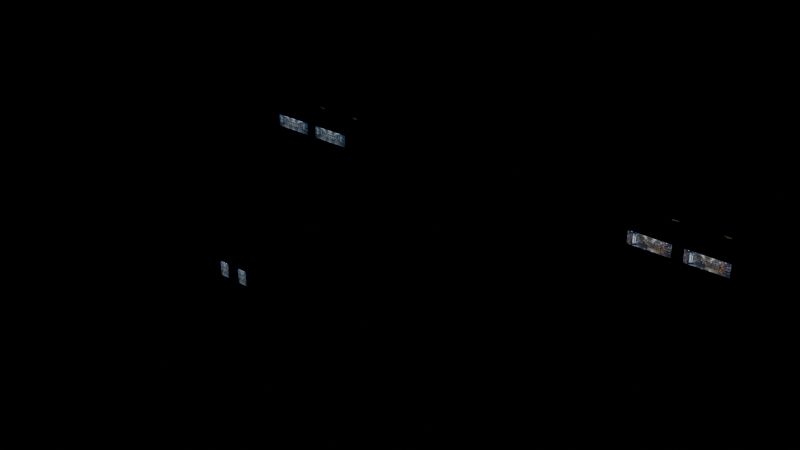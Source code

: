# Source: shop-detail.blend  (saved by Blender 4.3.34; exported with 4.5.12 LTS)
import bpy
from mathutils import Matrix  # noqa: F401  (used for matrix-valued properties, if any)

bpy.ops.wm.read_factory_settings(use_empty=True)
scene = bpy.context.scene
scene.name = 'Scene'

# ---- collections
col_hr_shop_detail = bpy.data.collections.new('HR_SHOP_DETAIL'); scene.collection.children.link(col_hr_shop_detail)

# ---- images (referenced by path relative to the original .blend; pixels are not part of the script)
import os
ASSET_DIR = os.environ.get("B2B_ASSET_DIR", "")  # directory of the original .blend (textures are referenced by path, not embedded)
HERE = os.path.dirname(os.path.abspath(__file__))  # packed textures are extracted next to this script under _unpacked/

def load_image(name, relpath, width, height, colorspace="sRGB"):
    """Load a texture the original file referenced (path relative to the .blend, or extracted next to this script)."""
    p = next((c for c in (os.path.join(HERE, relpath), os.path.join(ASSET_DIR, relpath)) if relpath and os.path.exists(c)), "")
    if p:
        img = bpy.data.images.load(p, check_existing=True)
        img.name = name
    else:  # same state as the original file: an image datablock whose file is absent (Cycles renders it pink)
        img = bpy.data.images.new(name, width, height)
        img.source = "FILE"
        img.filepath = "//" + (relpath or name)
    img.colorspace_settings.name = colorspace
    return img
img_launderette_interior_webp = load_image('launderette-interior.webp', '_unpacked/launderette-interior.5bd8dfd8.webp', 1024, 512, 'sRGB')
img_corner_shop_interior_webp = load_image('corner-shop-interior.webp', '_unpacked/corner-shop-interior.69ab5cd5.webp', 1024, 512, 'sRGB')

# ---- materials (node trees are filled in below, after node groups)
mat_hr_shop_image_laundry = bpy.data.materials.new('hr_shop_image_laundry')
mat_hr_shop_image_laundry.use_backface_culling = True
mat_hr_shop_fitting = bpy.data.materials.new('hr_shop_fitting')
mat_hr_shop_fitting.use_backface_culling = True
mat_hr_shop_strip = bpy.data.materials.new('hr_shop_strip')
mat_hr_shop_strip.use_backface_culling = True
mat_hr_shop_image_corner = bpy.data.materials.new('hr_shop_image_corner')
mat_hr_shop_image_corner.use_backface_culling = True

# ---- material node trees
mat_hr_shop_image_laundry.use_nodes = True; mat_hr_shop_image_laundry.node_tree.nodes.clear()
_N = mat_hr_shop_image_laundry.node_tree.nodes; _L = mat_hr_shop_image_laundry.node_tree.links
n0 = _N.new('ShaderNodeBsdfPrincipled'); n0.name = 'Principled BSDF'; n0.location = (10, 300)
n0.inputs[2].default_value = 0.75
n0.inputs[28].default_value = 0.9
n1 = _N.new('ShaderNodeOutputMaterial'); n1.name = 'Material Output'; n1.location = (300, 300)
n2 = _N.new('ShaderNodeTexImage'); n2.name = 'Image Texture'; n2.location = (0, 0)
n2.image = img_launderette_interior_webp
_L.new(n0.outputs[0], n1.inputs[0])
_L.new(n2.outputs[0], n0.inputs[0])
_L.new(n2.outputs[0], n0.inputs[27])
n1.is_active_output = True
mat_hr_shop_fitting.use_nodes = True; mat_hr_shop_fitting.node_tree.nodes.clear()
_N = mat_hr_shop_fitting.node_tree.nodes; _L = mat_hr_shop_fitting.node_tree.links
n0 = _N.new('ShaderNodeBsdfPrincipled'); n0.name = 'Principled BSDF'; n0.location = (10, 300)
n0.inputs[0].default_value = (0.13, 0.15, 0.15, 1.0)
n0.inputs[1].default_value = 0.4
n0.inputs[2].default_value = 0.75
n1 = _N.new('ShaderNodeOutputMaterial'); n1.name = 'Material Output'; n1.location = (300, 300)
_L.new(n0.outputs[0], n1.inputs[0])
n1.is_active_output = True
mat_hr_shop_strip.use_nodes = True; mat_hr_shop_strip.node_tree.nodes.clear()
_N = mat_hr_shop_strip.node_tree.nodes; _L = mat_hr_shop_strip.node_tree.links
n0 = _N.new('ShaderNodeBsdfPrincipled'); n0.name = 'Principled BSDF'; n0.location = (10, 300)
n0.inputs[0].default_value = (0.9, 0.8, 0.6, 1.0)
n0.inputs[2].default_value = 0.75
n0.inputs[27].default_value = (1.0, 0.8, 0.5, 1.0)
n0.inputs[28].default_value = 2.0
n1 = _N.new('ShaderNodeOutputMaterial'); n1.name = 'Material Output'; n1.location = (300, 300)
_L.new(n0.outputs[0], n1.inputs[0])
n1.is_active_output = True
mat_hr_shop_image_corner.use_nodes = True; mat_hr_shop_image_corner.node_tree.nodes.clear()
_N = mat_hr_shop_image_corner.node_tree.nodes; _L = mat_hr_shop_image_corner.node_tree.links
n0 = _N.new('ShaderNodeBsdfPrincipled'); n0.name = 'Principled BSDF'; n0.location = (10, 300)
n0.inputs[2].default_value = 0.75
n0.inputs[28].default_value = 0.9
n1 = _N.new('ShaderNodeOutputMaterial'); n1.name = 'Material Output'; n1.location = (300, 300)
n2 = _N.new('ShaderNodeTexImage'); n2.name = 'Image Texture'; n2.location = (0, 0)
n2.image = img_corner_shop_interior_webp
_L.new(n0.outputs[0], n1.inputs[0])
_L.new(n2.outputs[0], n0.inputs[0])
_L.new(n2.outputs[0], n0.inputs[27])
n1.is_active_output = True

# ---- meshes
me_w_shops_interior___hr_shop_image_laundry = bpy.data.meshes.new('W-shops/interior / hr_shop_image_laundry')
me_w_shops_interior___hr_shop_image_laundry.from_pydata([(-40.05, 3.205, 0.28), (-47.74, 3.205, 0.28), (-47.74, 3.205, 2.67), (-40.05, 3.205, 2.67), (-30.26, 3.205, 0.28), (-37.95, 3.205, 0.28), (-37.95, 3.205, 2.67), (-30.26, 3.205, 2.67)], [], [(0, 1, 2, 3), (4, 5, 6, 7)])
_uv = me_w_shops_interior___hr_shop_image_laundry.uv_layers.new(name='UVMap')
_uv.uv.foreach_set('vector', [0.0, 0.0, 1.0, 0.0, 1.0, 1.0, 0.0, 1.0, 0.0, 0.0, 1.0, 0.0, 1.0, 1.0, 0.0, 1.0])
_ca = me_w_shops_interior___hr_shop_image_laundry.color_attributes.new('Col', 'FLOAT_COLOR', 'CORNER')
_ca.data.foreach_set('color', [1.0, 1.0, 1.0, 1.0, 1.0, 1.0, 1.0, 1.0, 1.0, 1.0, 1.0, 1.0, 1.0, 1.0, 1.0, 1.0, 1.0, 1.0, 1.0, 1.0, 1.0, 1.0, 1.0, 1.0, 1.0, 1.0, 1.0, 1.0, 1.0, 1.0, 1.0, 1.0])
me_w_shops_interior___hr_shop_image_laundry.materials.append(mat_hr_shop_image_laundry)
me_w_shops_interior___hr_shop_image_laundry.update()
me_w_shops_interior___hr_shop_fitting = bpy.data.meshes.new('W-shops/interior / hr_shop_fitting')
me_w_shops_interior___hr_shop_fitting.from_pydata([(-42.8, 10.95, 2.65), (-42.8, 11.2, 2.65), (-42.8, 11.2, 2.75), (-42.8, 10.95, 2.75), (-44.2, 11.2, 2.65), (-44.2, 10.95, 2.65), (-44.2, 10.95, 2.75), (-44.2, 11.2, 2.75), (-44.2, 10.95, 2.75), (-42.8, 10.95, 2.75), (-42.8, 11.2, 2.75), (-44.2, 11.2, 2.75), (-44.2, 11.2, 2.65), (-42.8, 11.2, 2.65), (-42.8, 10.95, 2.65), (-44.2, 10.95, 2.65), (-44.2, 10.95, 2.65), (-42.8, 10.95, 2.65), (-42.8, 10.95, 2.75), (-44.2, 10.95, 2.75), (-42.8, 11.2, 2.65), (-44.2, 11.2, 2.65), (-44.2, 11.2, 2.75), (-42.8, 11.2, 2.75), (-33.8, 10.95, 2.65), (-33.8, 11.2, 2.65), (-33.8, 11.2, 2.75), (-33.8, 10.95, 2.75), (-35.2, 11.2, 2.65), (-35.2, 10.95, 2.65), (-35.2, 10.95, 2.75), (-35.2, 11.2, 2.75), (-35.2, 10.95, 2.75), (-33.8, 10.95, 2.75), (-33.8, 11.2, 2.75), (-35.2, 11.2, 2.75), (-35.2, 11.2, 2.65), (-33.8, 11.2, 2.65), (-33.8, 10.95, 2.65), (-35.2, 10.95, 2.65), (-35.2, 10.95, 2.65), (-33.8, 10.95, 2.65), (-33.8, 10.95, 2.75), (-35.2, 10.95, 2.75), (-33.8, 11.2, 2.65), (-35.2, 11.2, 2.65), (-35.2, 11.2, 2.75), (-33.8, 11.2, 2.75)], [], [(0, 1, 2, 3), (4, 5, 6, 7), (8, 9, 10, 11), (12, 13, 14, 15), (16, 17, 18, 19), (20, 21, 22, 23), (24, 25, 26, 27), (28, 29, 30, 31), (32, 33, 34, 35), (36, 37, 38, 39), (40, 41, 42, 43), (44, 45, 46, 47)])
_uv = me_w_shops_interior___hr_shop_fitting.uv_layers.new(name='UVMap')
_uv.uv.foreach_set('vector', [0.0, 0.0, 1.0, 0.0, 1.0, 1.0, 0.0, 1.0, 0.0, 0.0, 1.0, 0.0, 1.0, 1.0, 0.0, 1.0, 0.0, 0.0, 1.0, 0.0, 1.0, 1.0, 0.0, 1.0, 0.0, 0.0, 1.0, 0.0, 1.0, 1.0, 0.0, 1.0, 0.0, 0.0, 1.0, 0.0, 1.0, 1.0, 0.0, 1.0, 0.0, 0.0, 1.0, 0.0, 1.0, 1.0, 0.0, 1.0, 0.0, 0.0, 1.0, 0.0, 1.0, 1.0, 0.0, 1.0, 0.0, 0.0, 1.0, 0.0, 1.0, 1.0, 0.0, 1.0, 0.0, 0.0, 1.0, 0.0, 1.0, 1.0, 0.0, 1.0, 0.0, 0.0, 1.0, 0.0, 1.0, 1.0, 0.0, 1.0, 0.0, 0.0, 1.0, 0.0, 1.0, 1.0, 0.0, 1.0, 0.0, 0.0, 1.0, 0.0, 1.0, 1.0, 0.0, 1.0])
_ca = me_w_shops_interior___hr_shop_fitting.color_attributes.new('Col', 'FLOAT_COLOR', 'CORNER')
_ca.data.foreach_set('color', [1.0, 1.0, 1.0, 1.0, 1.0, 1.0, 1.0, 1.0, 1.0, 1.0, 1.0, 1.0, 1.0, 1.0, 1.0, 1.0, 1.0, 1.0, 1.0, 1.0, 1.0, 1.0, 1.0, 1.0, 1.0, 1.0, 1.0, 1.0, 1.0, 1.0, 1.0, 1.0, 1.0, 1.0, 1.0, 1.0, 1.0, 1.0, 1.0, 1.0, 1.0, 1.0, 1.0, 1.0, 1.0, 1.0, 1.0, 1.0, 1.0, 1.0, 1.0, 1.0, 1.0, 1.0, 1.0, 1.0, 1.0, 1.0, 1.0, 1.0, 1.0, 1.0, 1.0, 1.0, 1.0, 1.0, 1.0, 1.0, 1.0, 1.0, 1.0, 1.0, 1.0, 1.0, 1.0, 1.0, 1.0, 1.0, 1.0, 1.0, 1.0, 1.0, 1.0, 1.0, 1.0, 1.0, 1.0, 1.0, 1.0, 1.0, 1.0, 1.0, 1.0, 1.0, 1.0, 1.0, 1.0, 1.0, 1.0, 1.0, 1.0, 1.0, 1.0, 1.0, 1.0, 1.0, 1.0, 1.0, 1.0, 1.0, 1.0, 1.0, 1.0, 1.0, 1.0, 1.0, 1.0, 1.0, 1.0, 1.0, 1.0, 1.0, 1.0, 1.0, 1.0, 1.0, 1.0, 1.0, 1.0, 1.0, 1.0, 1.0, 1.0, 1.0, 1.0, 1.0, 1.0, 1.0, 1.0, 1.0, 1.0, 1.0, 1.0, 1.0, 1.0, 1.0, 1.0, 1.0, 1.0, 1.0, 1.0, 1.0, 1.0, 1.0, 1.0, 1.0, 1.0, 1.0, 1.0, 1.0, 1.0, 1.0, 1.0, 1.0, 1.0, 1.0, 1.0, 1.0, 1.0, 1.0, 1.0, 1.0, 1.0, 1.0, 1.0, 1.0, 1.0, 1.0, 1.0, 1.0, 1.0, 1.0, 1.0, 1.0, 1.0, 1.0, 1.0, 1.0, 1.0, 1.0, 1.0, 1.0])
me_w_shops_interior___hr_shop_fitting.materials.append(mat_hr_shop_fitting)
me_w_shops_interior___hr_shop_fitting.update()
me_w_shops_interior___hr_shop_strip = bpy.data.meshes.new('W-shops/interior / hr_shop_strip')
me_w_shops_interior___hr_shop_strip.from_pydata([(-44.14, 11.18, 2.635), (-42.86, 11.18, 2.635), (-42.86, 10.97, 2.635), (-44.14, 10.97, 2.635), (-35.14, 11.18, 2.635), (-33.86, 11.18, 2.635), (-33.86, 10.97, 2.635), (-35.14, 10.97, 2.635)], [], [(0, 1, 2, 3), (4, 5, 6, 7)])
_uv = me_w_shops_interior___hr_shop_strip.uv_layers.new(name='UVMap')
_uv.uv.foreach_set('vector', [0.0, 0.0, 1.0, 0.0, 1.0, 1.0, 0.0, 1.0, 0.0, 0.0, 1.0, 0.0, 1.0, 1.0, 0.0, 1.0])
_ca = me_w_shops_interior___hr_shop_strip.color_attributes.new('Col', 'FLOAT_COLOR', 'CORNER')
_ca.data.foreach_set('color', [1.0, 1.0, 1.0, 1.0, 1.0, 1.0, 1.0, 1.0, 1.0, 1.0, 1.0, 1.0, 1.0, 1.0, 1.0, 1.0, 1.0, 1.0, 1.0, 1.0, 1.0, 1.0, 1.0, 1.0, 1.0, 1.0, 1.0, 1.0, 1.0, 1.0, 1.0, 1.0])
me_w_shops_interior___hr_shop_strip.materials.append(mat_hr_shop_strip)
me_w_shops_interior___hr_shop_strip.update()
me_e_shop_interior___hr_shop_image_corner = bpy.data.meshes.new('E-shop/interior / hr_shop_image_corner')
me_e_shop_interior___hr_shop_image_corner.from_pydata([(37.95, 3.205, 0.28), (30.26, 3.205, 0.28), (30.26, 3.205, 2.67), (37.95, 3.205, 2.67), (47.74, 3.205, 0.28), (40.05, 3.205, 0.28), (40.05, 3.205, 2.67), (47.74, 3.205, 2.67)], [], [(0, 1, 2, 3), (4, 5, 6, 7)])
_uv = me_e_shop_interior___hr_shop_image_corner.uv_layers.new(name='UVMap')
_uv.uv.foreach_set('vector', [0.0, 0.0, 1.0, 0.0, 1.0, 1.0, 0.0, 1.0, 0.0, 0.0, 1.0, 0.0, 1.0, 1.0, 0.0, 1.0])
_ca = me_e_shop_interior___hr_shop_image_corner.color_attributes.new('Col', 'FLOAT_COLOR', 'CORNER')
_ca.data.foreach_set('color', [1.0, 1.0, 1.0, 1.0, 1.0, 1.0, 1.0, 1.0, 1.0, 1.0, 1.0, 1.0, 1.0, 1.0, 1.0, 1.0, 1.0, 1.0, 1.0, 1.0, 1.0, 1.0, 1.0, 1.0, 1.0, 1.0, 1.0, 1.0, 1.0, 1.0, 1.0, 1.0])
me_e_shop_interior___hr_shop_image_corner.materials.append(mat_hr_shop_image_corner)
me_e_shop_interior___hr_shop_image_corner.update()
me_e_shop_interior___hr_shop_fitting = bpy.data.meshes.new('E-shop/interior / hr_shop_fitting')
me_e_shop_interior___hr_shop_fitting.from_pydata([(35.2, 10.95, 2.65), (35.2, 11.2, 2.65), (35.2, 11.2, 2.75), (35.2, 10.95, 2.75), (33.8, 11.2, 2.65), (33.8, 10.95, 2.65), (33.8, 10.95, 2.75), (33.8, 11.2, 2.75), (33.8, 10.95, 2.75), (35.2, 10.95, 2.75), (35.2, 11.2, 2.75), (33.8, 11.2, 2.75), (33.8, 11.2, 2.65), (35.2, 11.2, 2.65), (35.2, 10.95, 2.65), (33.8, 10.95, 2.65), (33.8, 10.95, 2.65), (35.2, 10.95, 2.65), (35.2, 10.95, 2.75), (33.8, 10.95, 2.75), (35.2, 11.2, 2.65), (33.8, 11.2, 2.65), (33.8, 11.2, 2.75), (35.2, 11.2, 2.75), (44.2, 10.95, 2.65), (44.2, 11.2, 2.65), (44.2, 11.2, 2.75), (44.2, 10.95, 2.75), (42.8, 11.2, 2.65), (42.8, 10.95, 2.65), (42.8, 10.95, 2.75), (42.8, 11.2, 2.75), (42.8, 10.95, 2.75), (44.2, 10.95, 2.75), (44.2, 11.2, 2.75), (42.8, 11.2, 2.75), (42.8, 11.2, 2.65), (44.2, 11.2, 2.65), (44.2, 10.95, 2.65), (42.8, 10.95, 2.65), (42.8, 10.95, 2.65), (44.2, 10.95, 2.65), (44.2, 10.95, 2.75), (42.8, 10.95, 2.75), (44.2, 11.2, 2.65), (42.8, 11.2, 2.65), (42.8, 11.2, 2.75), (44.2, 11.2, 2.75)], [], [(0, 1, 2, 3), (4, 5, 6, 7), (8, 9, 10, 11), (12, 13, 14, 15), (16, 17, 18, 19), (20, 21, 22, 23), (24, 25, 26, 27), (28, 29, 30, 31), (32, 33, 34, 35), (36, 37, 38, 39), (40, 41, 42, 43), (44, 45, 46, 47)])
_uv = me_e_shop_interior___hr_shop_fitting.uv_layers.new(name='UVMap')
_uv.uv.foreach_set('vector', [0.0, 0.0, 1.0, 0.0, 1.0, 1.0, 0.0, 1.0, 0.0, 0.0, 1.0, 0.0, 1.0, 1.0, 0.0, 1.0, 0.0, 0.0, 1.0, 0.0, 1.0, 1.0, 0.0, 1.0, 0.0, 0.0, 1.0, 0.0, 1.0, 1.0, 0.0, 1.0, 0.0, 0.0, 1.0, 0.0, 1.0, 1.0, 0.0, 1.0, 0.0, 0.0, 1.0, 0.0, 1.0, 1.0, 0.0, 1.0, 0.0, 0.0, 1.0, 0.0, 1.0, 1.0, 0.0, 1.0, 0.0, 0.0, 1.0, 0.0, 1.0, 1.0, 0.0, 1.0, 0.0, 0.0, 1.0, 0.0, 1.0, 1.0, 0.0, 1.0, 0.0, 0.0, 1.0, 0.0, 1.0, 1.0, 0.0, 1.0, 0.0, 0.0, 1.0, 0.0, 1.0, 1.0, 0.0, 1.0, 0.0, 0.0, 1.0, 0.0, 1.0, 1.0, 0.0, 1.0])
_ca = me_e_shop_interior___hr_shop_fitting.color_attributes.new('Col', 'FLOAT_COLOR', 'CORNER')
_ca.data.foreach_set('color', [1.0, 1.0, 1.0, 1.0, 1.0, 1.0, 1.0, 1.0, 1.0, 1.0, 1.0, 1.0, 1.0, 1.0, 1.0, 1.0, 1.0, 1.0, 1.0, 1.0, 1.0, 1.0, 1.0, 1.0, 1.0, 1.0, 1.0, 1.0, 1.0, 1.0, 1.0, 1.0, 1.0, 1.0, 1.0, 1.0, 1.0, 1.0, 1.0, 1.0, 1.0, 1.0, 1.0, 1.0, 1.0, 1.0, 1.0, 1.0, 1.0, 1.0, 1.0, 1.0, 1.0, 1.0, 1.0, 1.0, 1.0, 1.0, 1.0, 1.0, 1.0, 1.0, 1.0, 1.0, 1.0, 1.0, 1.0, 1.0, 1.0, 1.0, 1.0, 1.0, 1.0, 1.0, 1.0, 1.0, 1.0, 1.0, 1.0, 1.0, 1.0, 1.0, 1.0, 1.0, 1.0, 1.0, 1.0, 1.0, 1.0, 1.0, 1.0, 1.0, 1.0, 1.0, 1.0, 1.0, 1.0, 1.0, 1.0, 1.0, 1.0, 1.0, 1.0, 1.0, 1.0, 1.0, 1.0, 1.0, 1.0, 1.0, 1.0, 1.0, 1.0, 1.0, 1.0, 1.0, 1.0, 1.0, 1.0, 1.0, 1.0, 1.0, 1.0, 1.0, 1.0, 1.0, 1.0, 1.0, 1.0, 1.0, 1.0, 1.0, 1.0, 1.0, 1.0, 1.0, 1.0, 1.0, 1.0, 1.0, 1.0, 1.0, 1.0, 1.0, 1.0, 1.0, 1.0, 1.0, 1.0, 1.0, 1.0, 1.0, 1.0, 1.0, 1.0, 1.0, 1.0, 1.0, 1.0, 1.0, 1.0, 1.0, 1.0, 1.0, 1.0, 1.0, 1.0, 1.0, 1.0, 1.0, 1.0, 1.0, 1.0, 1.0, 1.0, 1.0, 1.0, 1.0, 1.0, 1.0, 1.0, 1.0, 1.0, 1.0, 1.0, 1.0, 1.0, 1.0, 1.0, 1.0, 1.0, 1.0])
me_e_shop_interior___hr_shop_fitting.materials.append(mat_hr_shop_fitting)
me_e_shop_interior___hr_shop_fitting.update()
me_e_shop_interior___hr_shop_strip = bpy.data.meshes.new('E-shop/interior / hr_shop_strip')
me_e_shop_interior___hr_shop_strip.from_pydata([(33.86, 11.18, 2.635), (35.14, 11.18, 2.635), (35.14, 10.97, 2.635), (33.86, 10.97, 2.635), (42.86, 11.18, 2.635), (44.14, 11.18, 2.635), (44.14, 10.97, 2.635), (42.86, 10.97, 2.635)], [], [(0, 1, 2, 3), (4, 5, 6, 7)])
_uv = me_e_shop_interior___hr_shop_strip.uv_layers.new(name='UVMap')
_uv.uv.foreach_set('vector', [0.0, 0.0, 1.0, 0.0, 1.0, 1.0, 0.0, 1.0, 0.0, 0.0, 1.0, 0.0, 1.0, 1.0, 0.0, 1.0])
_ca = me_e_shop_interior___hr_shop_strip.color_attributes.new('Col', 'FLOAT_COLOR', 'CORNER')
_ca.data.foreach_set('color', [1.0, 1.0, 1.0, 1.0, 1.0, 1.0, 1.0, 1.0, 1.0, 1.0, 1.0, 1.0, 1.0, 1.0, 1.0, 1.0, 1.0, 1.0, 1.0, 1.0, 1.0, 1.0, 1.0, 1.0, 1.0, 1.0, 1.0, 1.0, 1.0, 1.0, 1.0, 1.0])
me_e_shop_interior___hr_shop_strip.materials.append(mat_hr_shop_strip)
me_e_shop_interior___hr_shop_strip.update()
me_c_store_interior___hr_shop_image_laundry = bpy.data.meshes.new('C-store/interior / hr_shop_image_laundry')
me_c_store_interior___hr_shop_image_laundry.from_pydata([(-10.05, -44.79, 0.28), (-11.74, -44.79, 0.28), (-11.74, -44.79, 2.67), (-10.05, -44.79, 2.67), (-6.26, -44.79, 0.28), (-7.95, -44.79, 0.28), (-7.95, -44.79, 2.67), (-6.26, -44.79, 2.67)], [], [(0, 1, 2, 3), (4, 5, 6, 7)])
_uv = me_c_store_interior___hr_shop_image_laundry.uv_layers.new(name='UVMap')
_uv.uv.foreach_set('vector', [0.0, 0.0, 1.0, 0.0, 1.0, 1.0, 0.0, 1.0, 0.0, 0.0, 1.0, 0.0, 1.0, 1.0, 0.0, 1.0])
_ca = me_c_store_interior___hr_shop_image_laundry.color_attributes.new('Col', 'FLOAT_COLOR', 'CORNER')
_ca.data.foreach_set('color', [1.0, 1.0, 1.0, 1.0, 1.0, 1.0, 1.0, 1.0, 1.0, 1.0, 1.0, 1.0, 1.0, 1.0, 1.0, 1.0, 1.0, 1.0, 1.0, 1.0, 1.0, 1.0, 1.0, 1.0, 1.0, 1.0, 1.0, 1.0, 1.0, 1.0, 1.0, 1.0])
me_c_store_interior___hr_shop_image_laundry.materials.append(mat_hr_shop_image_laundry)
me_c_store_interior___hr_shop_image_laundry.update()
me_c_store_interior___hr_shop_fitting = bpy.data.meshes.new('C-store/interior / hr_shop_fitting')
me_c_store_interior___hr_shop_fitting.from_pydata([(-9.8, -28.05, 2.65), (-9.8, -27.8, 2.65), (-9.8, -27.8, 2.75), (-9.8, -28.05, 2.75), (-11.2, -27.8, 2.65), (-11.2, -28.05, 2.65), (-11.2, -28.05, 2.75), (-11.2, -27.8, 2.75), (-11.2, -28.05, 2.75), (-9.8, -28.05, 2.75), (-9.8, -27.8, 2.75), (-11.2, -27.8, 2.75), (-11.2, -27.8, 2.65), (-9.8, -27.8, 2.65), (-9.8, -28.05, 2.65), (-11.2, -28.05, 2.65), (-11.2, -28.05, 2.65), (-9.8, -28.05, 2.65), (-9.8, -28.05, 2.75), (-11.2, -28.05, 2.75), (-9.8, -27.8, 2.65), (-11.2, -27.8, 2.65), (-11.2, -27.8, 2.75), (-9.8, -27.8, 2.75), (-6.8, -28.05, 2.65), (-6.8, -27.8, 2.65), (-6.8, -27.8, 2.75), (-6.8, -28.05, 2.75), (-8.2, -27.8, 2.65), (-8.2, -28.05, 2.65), (-8.2, -28.05, 2.75), (-8.2, -27.8, 2.75), (-8.2, -28.05, 2.75), (-6.8, -28.05, 2.75), (-6.8, -27.8, 2.75), (-8.2, -27.8, 2.75), (-8.2, -27.8, 2.65), (-6.8, -27.8, 2.65), (-6.8, -28.05, 2.65), (-8.2, -28.05, 2.65), (-8.2, -28.05, 2.65), (-6.8, -28.05, 2.65), (-6.8, -28.05, 2.75), (-8.2, -28.05, 2.75), (-6.8, -27.8, 2.65), (-8.2, -27.8, 2.65), (-8.2, -27.8, 2.75), (-6.8, -27.8, 2.75)], [], [(0, 1, 2, 3), (4, 5, 6, 7), (8, 9, 10, 11), (12, 13, 14, 15), (16, 17, 18, 19), (20, 21, 22, 23), (24, 25, 26, 27), (28, 29, 30, 31), (32, 33, 34, 35), (36, 37, 38, 39), (40, 41, 42, 43), (44, 45, 46, 47)])
_uv = me_c_store_interior___hr_shop_fitting.uv_layers.new(name='UVMap')
_uv.uv.foreach_set('vector', [0.0, 0.0, 1.0, 0.0, 1.0, 1.0, 0.0, 1.0, 0.0, 0.0, 1.0, 0.0, 1.0, 1.0, 0.0, 1.0, 0.0, 0.0, 1.0, 0.0, 1.0, 1.0, 0.0, 1.0, 0.0, 0.0, 1.0, 0.0, 1.0, 1.0, 0.0, 1.0, 0.0, 0.0, 1.0, 0.0, 1.0, 1.0, 0.0, 1.0, 0.0, 0.0, 1.0, 0.0, 1.0, 1.0, 0.0, 1.0, 0.0, 0.0, 1.0, 0.0, 1.0, 1.0, 0.0, 1.0, 0.0, 0.0, 1.0, 0.0, 1.0, 1.0, 0.0, 1.0, 0.0, 0.0, 1.0, 0.0, 1.0, 1.0, 0.0, 1.0, 0.0, 0.0, 1.0, 0.0, 1.0, 1.0, 0.0, 1.0, 0.0, 0.0, 1.0, 0.0, 1.0, 1.0, 0.0, 1.0, 0.0, 0.0, 1.0, 0.0, 1.0, 1.0, 0.0, 1.0])
_ca = me_c_store_interior___hr_shop_fitting.color_attributes.new('Col', 'FLOAT_COLOR', 'CORNER')
_ca.data.foreach_set('color', [1.0, 1.0, 1.0, 1.0, 1.0, 1.0, 1.0, 1.0, 1.0, 1.0, 1.0, 1.0, 1.0, 1.0, 1.0, 1.0, 1.0, 1.0, 1.0, 1.0, 1.0, 1.0, 1.0, 1.0, 1.0, 1.0, 1.0, 1.0, 1.0, 1.0, 1.0, 1.0, 1.0, 1.0, 1.0, 1.0, 1.0, 1.0, 1.0, 1.0, 1.0, 1.0, 1.0, 1.0, 1.0, 1.0, 1.0, 1.0, 1.0, 1.0, 1.0, 1.0, 1.0, 1.0, 1.0, 1.0, 1.0, 1.0, 1.0, 1.0, 1.0, 1.0, 1.0, 1.0, 1.0, 1.0, 1.0, 1.0, 1.0, 1.0, 1.0, 1.0, 1.0, 1.0, 1.0, 1.0, 1.0, 1.0, 1.0, 1.0, 1.0, 1.0, 1.0, 1.0, 1.0, 1.0, 1.0, 1.0, 1.0, 1.0, 1.0, 1.0, 1.0, 1.0, 1.0, 1.0, 1.0, 1.0, 1.0, 1.0, 1.0, 1.0, 1.0, 1.0, 1.0, 1.0, 1.0, 1.0, 1.0, 1.0, 1.0, 1.0, 1.0, 1.0, 1.0, 1.0, 1.0, 1.0, 1.0, 1.0, 1.0, 1.0, 1.0, 1.0, 1.0, 1.0, 1.0, 1.0, 1.0, 1.0, 1.0, 1.0, 1.0, 1.0, 1.0, 1.0, 1.0, 1.0, 1.0, 1.0, 1.0, 1.0, 1.0, 1.0, 1.0, 1.0, 1.0, 1.0, 1.0, 1.0, 1.0, 1.0, 1.0, 1.0, 1.0, 1.0, 1.0, 1.0, 1.0, 1.0, 1.0, 1.0, 1.0, 1.0, 1.0, 1.0, 1.0, 1.0, 1.0, 1.0, 1.0, 1.0, 1.0, 1.0, 1.0, 1.0, 1.0, 1.0, 1.0, 1.0, 1.0, 1.0, 1.0, 1.0, 1.0, 1.0, 1.0, 1.0, 1.0, 1.0, 1.0, 1.0])
me_c_store_interior___hr_shop_fitting.materials.append(mat_hr_shop_fitting)
me_c_store_interior___hr_shop_fitting.update()
me_c_store_interior___hr_shop_strip = bpy.data.meshes.new('C-store/interior / hr_shop_strip')
me_c_store_interior___hr_shop_strip.from_pydata([(-11.14, -27.82, 2.635), (-9.86, -27.82, 2.635), (-9.86, -28.03, 2.635), (-11.14, -28.03, 2.635), (-8.14, -27.82, 2.635), (-6.86, -27.82, 2.635), (-6.86, -28.03, 2.635), (-8.14, -28.03, 2.635)], [], [(0, 1, 2, 3), (4, 5, 6, 7)])
_uv = me_c_store_interior___hr_shop_strip.uv_layers.new(name='UVMap')
_uv.uv.foreach_set('vector', [0.0, 0.0, 1.0, 0.0, 1.0, 1.0, 0.0, 1.0, 0.0, 0.0, 1.0, 0.0, 1.0, 1.0, 0.0, 1.0])
_ca = me_c_store_interior___hr_shop_strip.color_attributes.new('Col', 'FLOAT_COLOR', 'CORNER')
_ca.data.foreach_set('color', [1.0, 1.0, 1.0, 1.0, 1.0, 1.0, 1.0, 1.0, 1.0, 1.0, 1.0, 1.0, 1.0, 1.0, 1.0, 1.0, 1.0, 1.0, 1.0, 1.0, 1.0, 1.0, 1.0, 1.0, 1.0, 1.0, 1.0, 1.0, 1.0, 1.0, 1.0, 1.0])
me_c_store_interior___hr_shop_strip.materials.append(mat_hr_shop_strip)
me_c_store_interior___hr_shop_strip.update()

# ---- objects
ob_w_shops_interior___hr_shop_image_laundry = bpy.data.objects.new('W-shops/interior / hr_shop_image_laundry', me_w_shops_interior___hr_shop_image_laundry)
ob_w_shops_interior___hr_shop_fitting = bpy.data.objects.new('W-shops/interior / hr_shop_fitting', me_w_shops_interior___hr_shop_fitting)
ob_w_shops_interior___hr_shop_strip = bpy.data.objects.new('W-shops/interior / hr_shop_strip', me_w_shops_interior___hr_shop_strip)
ob_e_shop_interior___hr_shop_image_corner = bpy.data.objects.new('E-shop/interior / hr_shop_image_corner', me_e_shop_interior___hr_shop_image_corner)
ob_e_shop_interior___hr_shop_fitting = bpy.data.objects.new('E-shop/interior / hr_shop_fitting', me_e_shop_interior___hr_shop_fitting)
ob_e_shop_interior___hr_shop_strip = bpy.data.objects.new('E-shop/interior / hr_shop_strip', me_e_shop_interior___hr_shop_strip)
ob_c_store_interior___hr_shop_image_laundry = bpy.data.objects.new('C-store/interior / hr_shop_image_laundry', me_c_store_interior___hr_shop_image_laundry)
ob_c_store_interior___hr_shop_fitting = bpy.data.objects.new('C-store/interior / hr_shop_fitting', me_c_store_interior___hr_shop_fitting)
ob_c_store_interior___hr_shop_strip = bpy.data.objects.new('C-store/interior / hr_shop_strip', me_c_store_interior___hr_shop_strip)

# ---- transforms, parenting, visibility, modifiers, constraints
ob_w_shops_interior___hr_shop_image_laundry.location = (0.0, 0.0, 0.0)
ob_w_shops_interior___hr_shop_fitting.location = (0.0, 0.0, 0.0)
ob_w_shops_interior___hr_shop_strip.location = (0.0, 0.0, 0.0)
ob_e_shop_interior___hr_shop_image_corner.location = (0.0, 0.0, 0.0)
ob_e_shop_interior___hr_shop_fitting.location = (0.0, 0.0, 0.0)
ob_e_shop_interior___hr_shop_strip.location = (0.0, 0.0, 0.0)
ob_c_store_interior___hr_shop_image_laundry.location = (0.0, 0.0, 0.0)
ob_c_store_interior___hr_shop_fitting.location = (0.0, 0.0, 0.0)
ob_c_store_interior___hr_shop_strip.location = (0.0, 0.0, 0.0)

# ---- collection membership
col_hr_shop_detail.objects.link(ob_w_shops_interior___hr_shop_image_laundry)
col_hr_shop_detail.objects.link(ob_w_shops_interior___hr_shop_fitting)
col_hr_shop_detail.objects.link(ob_w_shops_interior___hr_shop_strip)
col_hr_shop_detail.objects.link(ob_e_shop_interior___hr_shop_image_corner)
col_hr_shop_detail.objects.link(ob_e_shop_interior___hr_shop_fitting)
col_hr_shop_detail.objects.link(ob_e_shop_interior___hr_shop_strip)
col_hr_shop_detail.objects.link(ob_c_store_interior___hr_shop_image_laundry)
col_hr_shop_detail.objects.link(ob_c_store_interior___hr_shop_fitting)
col_hr_shop_detail.objects.link(ob_c_store_interior___hr_shop_strip)

# ---- scene / render settings (as saved in the file)
scene.frame_start = 1; scene.frame_end = 250; scene.frame_set(1)
scene.render.engine = 'BLENDER_EEVEE_NEXT'
bpy.context.view_layer.update()

# ---- added for rendering (the .blend has no active camera): camera
cam_auto = bpy.data.cameras.new('AutoCamera')
cam_auto.lens = 50.0
cam_auto.sensor_width = 36.0
cam_auto.clip_end = 1797.76
ob_auto_camera = bpy.data.objects.new('AutoCamera', cam_auto)
scene.collection.objects.link(ob_auto_camera)
ob_auto_camera.location = (102.437, -139.722, 83.4645)
ob_auto_camera.rotation_euler = (1.09748, -7.21219e-08, 0.694738)
scene.camera = ob_auto_camera
bpy.context.view_layer.update()
